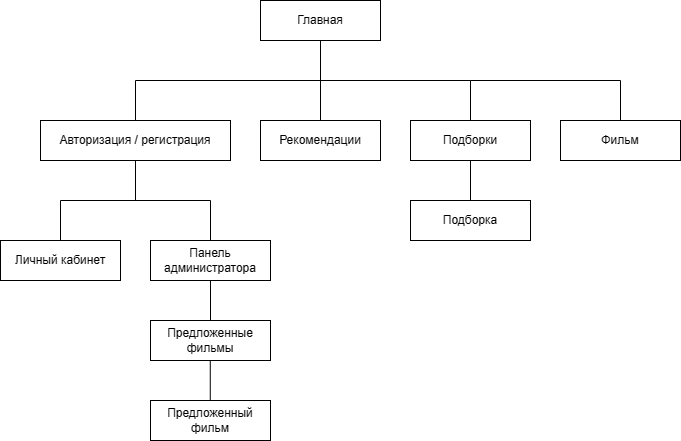

The diagram above was exported from draw.io. Its source (the exported page's mxGraphModel, read from the mxfile embedded in the PNG):
<mxGraphModel dx="1647" dy="828" grid="1" gridSize="10" guides="1" tooltips="1" connect="1" arrows="1" fold="1" page="1" pageScale="1" pageWidth="827" pageHeight="1169" math="0" shadow="0">
  <root>
    <mxCell id="0" />
    <mxCell id="1" parent="0" />
    <mxCell id="R3YI7hjwjmfqRZU2Uv3g-1" value="Главная" style="rounded=0;whiteSpace=wrap;html=1;" vertex="1" parent="1">
      <mxGeometry x="320" y="160" width="120" height="40" as="geometry" />
    </mxCell>
    <mxCell id="R3YI7hjwjmfqRZU2Uv3g-2" value="Авторизация / регистрация" style="rounded=0;whiteSpace=wrap;html=1;" vertex="1" parent="1">
      <mxGeometry x="100" y="280" width="190" height="40" as="geometry" />
    </mxCell>
    <mxCell id="R3YI7hjwjmfqRZU2Uv3g-3" value="Подборки" style="rounded=0;whiteSpace=wrap;html=1;" vertex="1" parent="1">
      <mxGeometry x="470" y="280" width="120" height="40" as="geometry" />
    </mxCell>
    <mxCell id="R3YI7hjwjmfqRZU2Uv3g-4" value="Рекомендации" style="rounded=0;whiteSpace=wrap;html=1;" vertex="1" parent="1">
      <mxGeometry x="320" y="280" width="120" height="40" as="geometry" />
    </mxCell>
    <mxCell id="R3YI7hjwjmfqRZU2Uv3g-5" value="Личный кабинет" style="rounded=0;whiteSpace=wrap;html=1;" vertex="1" parent="1">
      <mxGeometry x="60" y="400" width="120" height="40" as="geometry" />
    </mxCell>
    <mxCell id="R3YI7hjwjmfqRZU2Uv3g-6" value="Подборка" style="rounded=0;whiteSpace=wrap;html=1;" vertex="1" parent="1">
      <mxGeometry x="470" y="360" width="120" height="40" as="geometry" />
    </mxCell>
    <mxCell id="R3YI7hjwjmfqRZU2Uv3g-7" value="Панель администратора" style="rounded=0;whiteSpace=wrap;html=1;" vertex="1" parent="1">
      <mxGeometry x="210" y="400" width="120" height="40" as="geometry" />
    </mxCell>
    <mxCell id="R3YI7hjwjmfqRZU2Uv3g-10" value="Фильм" style="rounded=0;whiteSpace=wrap;html=1;" vertex="1" parent="1">
      <mxGeometry x="620" y="280" width="120" height="40" as="geometry" />
    </mxCell>
    <mxCell id="R3YI7hjwjmfqRZU2Uv3g-11" value="Предложенные фильмы" style="rounded=0;whiteSpace=wrap;html=1;" vertex="1" parent="1">
      <mxGeometry x="210" y="480" width="120" height="40" as="geometry" />
    </mxCell>
    <mxCell id="R3YI7hjwjmfqRZU2Uv3g-12" value="Предложенный фильм" style="rounded=0;whiteSpace=wrap;html=1;" vertex="1" parent="1">
      <mxGeometry x="210" y="560" width="120" height="40" as="geometry" />
    </mxCell>
    <mxCell id="R3YI7hjwjmfqRZU2Uv3g-13" style="edgeStyle=orthogonalEdgeStyle;rounded=0;orthogonalLoop=1;jettySize=auto;html=1;exitX=0.5;exitY=1;exitDx=0;exitDy=0;" edge="1" parent="1" source="R3YI7hjwjmfqRZU2Uv3g-10" target="R3YI7hjwjmfqRZU2Uv3g-10">
      <mxGeometry relative="1" as="geometry" />
    </mxCell>
    <mxCell id="R3YI7hjwjmfqRZU2Uv3g-15" value="" style="endArrow=none;html=1;rounded=0;entryX=0.5;entryY=1;entryDx=0;entryDy=0;exitX=0.5;exitY=0;exitDx=0;exitDy=0;" edge="1" parent="1" source="R3YI7hjwjmfqRZU2Uv3g-4" target="R3YI7hjwjmfqRZU2Uv3g-1">
      <mxGeometry width="50" height="50" relative="1" as="geometry">
        <mxPoint x="380" y="270" as="sourcePoint" />
        <mxPoint x="280" y="210" as="targetPoint" />
      </mxGeometry>
    </mxCell>
    <mxCell id="R3YI7hjwjmfqRZU2Uv3g-16" value="" style="endArrow=none;html=1;rounded=0;exitX=0.5;exitY=0;exitDx=0;exitDy=0;" edge="1" parent="1" source="R3YI7hjwjmfqRZU2Uv3g-2">
      <mxGeometry width="50" height="50" relative="1" as="geometry">
        <mxPoint x="200" y="240" as="sourcePoint" />
        <mxPoint x="380" y="240" as="targetPoint" />
        <Array as="points">
          <mxPoint x="195" y="240" />
        </Array>
      </mxGeometry>
    </mxCell>
    <mxCell id="R3YI7hjwjmfqRZU2Uv3g-17" value="" style="endArrow=none;html=1;rounded=0;entryX=0.5;entryY=0;entryDx=0;entryDy=0;" edge="1" parent="1" target="R3YI7hjwjmfqRZU2Uv3g-3">
      <mxGeometry width="50" height="50" relative="1" as="geometry">
        <mxPoint x="380" y="240" as="sourcePoint" />
        <mxPoint x="550" y="170" as="targetPoint" />
        <Array as="points">
          <mxPoint x="530" y="240" />
        </Array>
      </mxGeometry>
    </mxCell>
    <mxCell id="R3YI7hjwjmfqRZU2Uv3g-18" value="" style="endArrow=none;html=1;rounded=0;entryX=0.5;entryY=0;entryDx=0;entryDy=0;" edge="1" parent="1" target="R3YI7hjwjmfqRZU2Uv3g-10">
      <mxGeometry width="50" height="50" relative="1" as="geometry">
        <mxPoint x="530" y="240" as="sourcePoint" />
        <mxPoint x="680" y="270" as="targetPoint" />
        <Array as="points">
          <mxPoint x="680" y="240" />
        </Array>
      </mxGeometry>
    </mxCell>
    <mxCell id="R3YI7hjwjmfqRZU2Uv3g-19" value="" style="endArrow=none;html=1;rounded=0;entryX=0.5;entryY=1;entryDx=0;entryDy=0;exitX=0.5;exitY=0;exitDx=0;exitDy=0;" edge="1" parent="1" source="R3YI7hjwjmfqRZU2Uv3g-6" target="R3YI7hjwjmfqRZU2Uv3g-3">
      <mxGeometry width="50" height="50" relative="1" as="geometry">
        <mxPoint x="610" y="350" as="sourcePoint" />
        <mxPoint x="700" y="410" as="targetPoint" />
      </mxGeometry>
    </mxCell>
    <mxCell id="R3YI7hjwjmfqRZU2Uv3g-20" value="" style="endArrow=none;html=1;rounded=0;entryX=0.5;entryY=1;entryDx=0;entryDy=0;" edge="1" parent="1" target="R3YI7hjwjmfqRZU2Uv3g-2">
      <mxGeometry width="50" height="50" relative="1" as="geometry">
        <mxPoint x="195" y="360" as="sourcePoint" />
        <mxPoint x="70" y="310" as="targetPoint" />
      </mxGeometry>
    </mxCell>
    <mxCell id="R3YI7hjwjmfqRZU2Uv3g-21" value="" style="endArrow=none;html=1;rounded=0;exitX=0.5;exitY=0;exitDx=0;exitDy=0;" edge="1" parent="1" source="R3YI7hjwjmfqRZU2Uv3g-5">
      <mxGeometry width="50" height="50" relative="1" as="geometry">
        <mxPoint x="30" y="380" as="sourcePoint" />
        <mxPoint x="190" y="360" as="targetPoint" />
        <Array as="points">
          <mxPoint x="120" y="360" />
        </Array>
      </mxGeometry>
    </mxCell>
    <mxCell id="R3YI7hjwjmfqRZU2Uv3g-22" value="" style="endArrow=none;html=1;rounded=0;exitX=0.5;exitY=0;exitDx=0;exitDy=0;" edge="1" parent="1" source="R3YI7hjwjmfqRZU2Uv3g-7">
      <mxGeometry width="50" height="50" relative="1" as="geometry">
        <mxPoint x="240" y="390" as="sourcePoint" />
        <mxPoint x="200" y="360" as="targetPoint" />
        <Array as="points">
          <mxPoint x="270" y="360" />
        </Array>
      </mxGeometry>
    </mxCell>
    <mxCell id="R3YI7hjwjmfqRZU2Uv3g-23" value="" style="endArrow=none;html=1;rounded=0;" edge="1" parent="1">
      <mxGeometry width="50" height="50" relative="1" as="geometry">
        <mxPoint x="180" y="360" as="sourcePoint" />
        <mxPoint x="210" y="360" as="targetPoint" />
      </mxGeometry>
    </mxCell>
    <mxCell id="R3YI7hjwjmfqRZU2Uv3g-24" value="" style="endArrow=none;html=1;rounded=0;exitX=0.5;exitY=0;exitDx=0;exitDy=0;entryX=0.5;entryY=1;entryDx=0;entryDy=0;" edge="1" parent="1" source="R3YI7hjwjmfqRZU2Uv3g-11" target="R3YI7hjwjmfqRZU2Uv3g-7">
      <mxGeometry width="50" height="50" relative="1" as="geometry">
        <mxPoint x="390" y="470" as="sourcePoint" />
        <mxPoint x="440" y="420" as="targetPoint" />
      </mxGeometry>
    </mxCell>
    <mxCell id="R3YI7hjwjmfqRZU2Uv3g-26" value="" style="endArrow=none;html=1;rounded=0;exitX=0.5;exitY=0;exitDx=0;exitDy=0;entryX=0.5;entryY=1;entryDx=0;entryDy=0;" edge="1" parent="1">
      <mxGeometry width="50" height="50" relative="1" as="geometry">
        <mxPoint x="269.76" y="560" as="sourcePoint" />
        <mxPoint x="269.76" y="520" as="targetPoint" />
      </mxGeometry>
    </mxCell>
  </root>
</mxGraphModel>